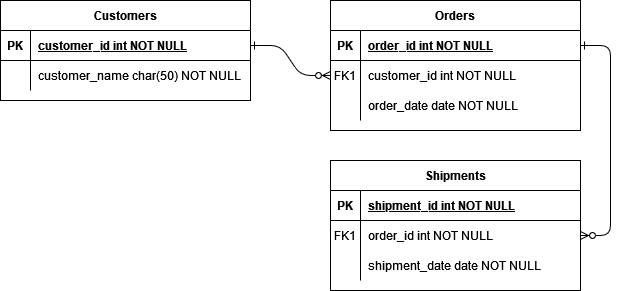

The diagram above was exported from draw.io. Its source (the exported page's mxGraphModel, read from the mxfile embedded in the PNG):
<mxGraphModel dx="1434" dy="754" grid="1" gridSize="10" guides="1" tooltips="1" connect="1" arrows="1" fold="1" page="1" pageScale="1" pageWidth="850" pageHeight="1100" math="0" shadow="0" extFonts="Permanent Marker^https://fonts.googleapis.com/css?family=Permanent+Marker">
  <root>
    <mxCell id="0" />
    <mxCell id="1" parent="0" />
    <mxCell id="C-vyLk0tnHw3VtMMgP7b-1" value="" style="edgeStyle=entityRelationEdgeStyle;endArrow=ERzeroToMany;startArrow=ERone;endFill=1;startFill=0;" parent="1" source="C-vyLk0tnHw3VtMMgP7b-24" target="C-vyLk0tnHw3VtMMgP7b-6" edge="1">
      <mxGeometry width="100" height="100" relative="1" as="geometry">
        <mxPoint x="340" y="720" as="sourcePoint" />
        <mxPoint x="440" y="620" as="targetPoint" />
      </mxGeometry>
    </mxCell>
    <mxCell id="C-vyLk0tnHw3VtMMgP7b-12" value="" style="edgeStyle=entityRelationEdgeStyle;endArrow=ERzeroToMany;startArrow=ERone;endFill=1;startFill=0;" parent="1" source="C-vyLk0tnHw3VtMMgP7b-3" target="C-vyLk0tnHw3VtMMgP7b-17" edge="1">
      <mxGeometry width="100" height="100" relative="1" as="geometry">
        <mxPoint x="400" y="180" as="sourcePoint" />
        <mxPoint x="460" y="205" as="targetPoint" />
      </mxGeometry>
    </mxCell>
    <mxCell id="C-vyLk0tnHw3VtMMgP7b-2" value="Orders" style="shape=table;startSize=30;container=1;collapsible=1;childLayout=tableLayout;fixedRows=1;rowLines=0;fontStyle=1;align=center;resizeLast=1;" parent="1" vertex="1">
      <mxGeometry x="450" y="120" width="250" height="130" as="geometry" />
    </mxCell>
    <mxCell id="C-vyLk0tnHw3VtMMgP7b-3" value="" style="shape=partialRectangle;collapsible=0;dropTarget=0;pointerEvents=0;fillColor=none;points=[[0,0.5],[1,0.5]];portConstraint=eastwest;top=0;left=0;right=0;bottom=1;" parent="C-vyLk0tnHw3VtMMgP7b-2" vertex="1">
      <mxGeometry y="30" width="250" height="30" as="geometry" />
    </mxCell>
    <mxCell id="C-vyLk0tnHw3VtMMgP7b-4" value="PK" style="shape=partialRectangle;overflow=hidden;connectable=0;fillColor=none;top=0;left=0;bottom=0;right=0;fontStyle=1;" parent="C-vyLk0tnHw3VtMMgP7b-3" vertex="1">
      <mxGeometry width="30" height="30" as="geometry" />
    </mxCell>
    <mxCell id="C-vyLk0tnHw3VtMMgP7b-5" value="order_id int NOT NULL " style="shape=partialRectangle;overflow=hidden;connectable=0;fillColor=none;top=0;left=0;bottom=0;right=0;align=left;spacingLeft=6;fontStyle=5;" parent="C-vyLk0tnHw3VtMMgP7b-3" vertex="1">
      <mxGeometry x="30" width="220" height="30" as="geometry" />
    </mxCell>
    <mxCell id="C-vyLk0tnHw3VtMMgP7b-6" value="" style="shape=partialRectangle;collapsible=0;dropTarget=0;pointerEvents=0;fillColor=none;points=[[0,0.5],[1,0.5]];portConstraint=eastwest;top=0;left=0;right=0;bottom=0;" parent="C-vyLk0tnHw3VtMMgP7b-2" vertex="1">
      <mxGeometry y="60" width="250" height="30" as="geometry" />
    </mxCell>
    <mxCell id="C-vyLk0tnHw3VtMMgP7b-7" value="FK1" style="shape=partialRectangle;overflow=hidden;connectable=0;fillColor=none;top=0;left=0;bottom=0;right=0;" parent="C-vyLk0tnHw3VtMMgP7b-6" vertex="1">
      <mxGeometry width="30" height="30" as="geometry" />
    </mxCell>
    <mxCell id="C-vyLk0tnHw3VtMMgP7b-8" value="customer_id int NOT NULL" style="shape=partialRectangle;overflow=hidden;connectable=0;fillColor=none;top=0;left=0;bottom=0;right=0;align=left;spacingLeft=6;" parent="C-vyLk0tnHw3VtMMgP7b-6" vertex="1">
      <mxGeometry x="30" width="220" height="30" as="geometry" />
    </mxCell>
    <mxCell id="C-vyLk0tnHw3VtMMgP7b-9" value="" style="shape=partialRectangle;collapsible=0;dropTarget=0;pointerEvents=0;fillColor=none;points=[[0,0.5],[1,0.5]];portConstraint=eastwest;top=0;left=0;right=0;bottom=0;" parent="C-vyLk0tnHw3VtMMgP7b-2" vertex="1">
      <mxGeometry y="90" width="250" height="30" as="geometry" />
    </mxCell>
    <mxCell id="C-vyLk0tnHw3VtMMgP7b-10" value="" style="shape=partialRectangle;overflow=hidden;connectable=0;fillColor=none;top=0;left=0;bottom=0;right=0;" parent="C-vyLk0tnHw3VtMMgP7b-9" vertex="1">
      <mxGeometry width="30" height="30" as="geometry" />
    </mxCell>
    <mxCell id="C-vyLk0tnHw3VtMMgP7b-11" value="order_date date NOT NULL" style="shape=partialRectangle;overflow=hidden;connectable=0;fillColor=none;top=0;left=0;bottom=0;right=0;align=left;spacingLeft=6;" parent="C-vyLk0tnHw3VtMMgP7b-9" vertex="1">
      <mxGeometry x="30" width="220" height="30" as="geometry" />
    </mxCell>
    <mxCell id="C-vyLk0tnHw3VtMMgP7b-13" value="Shipments" style="shape=table;startSize=30;container=1;collapsible=1;childLayout=tableLayout;fixedRows=1;rowLines=0;fontStyle=1;align=center;resizeLast=1;" parent="1" vertex="1">
      <mxGeometry x="450" y="280" width="250" height="130" as="geometry" />
    </mxCell>
    <mxCell id="C-vyLk0tnHw3VtMMgP7b-14" value="" style="shape=partialRectangle;collapsible=0;dropTarget=0;pointerEvents=0;fillColor=none;points=[[0,0.5],[1,0.5]];portConstraint=eastwest;top=0;left=0;right=0;bottom=1;" parent="C-vyLk0tnHw3VtMMgP7b-13" vertex="1">
      <mxGeometry y="30" width="250" height="30" as="geometry" />
    </mxCell>
    <mxCell id="C-vyLk0tnHw3VtMMgP7b-15" value="PK" style="shape=partialRectangle;overflow=hidden;connectable=0;fillColor=none;top=0;left=0;bottom=0;right=0;fontStyle=1;" parent="C-vyLk0tnHw3VtMMgP7b-14" vertex="1">
      <mxGeometry width="30" height="30" as="geometry" />
    </mxCell>
    <mxCell id="C-vyLk0tnHw3VtMMgP7b-16" value="shipment_id int NOT NULL " style="shape=partialRectangle;overflow=hidden;connectable=0;fillColor=none;top=0;left=0;bottom=0;right=0;align=left;spacingLeft=6;fontStyle=5;" parent="C-vyLk0tnHw3VtMMgP7b-14" vertex="1">
      <mxGeometry x="30" width="220" height="30" as="geometry" />
    </mxCell>
    <mxCell id="C-vyLk0tnHw3VtMMgP7b-17" value="" style="shape=partialRectangle;collapsible=0;dropTarget=0;pointerEvents=0;fillColor=none;points=[[0,0.5],[1,0.5]];portConstraint=eastwest;top=0;left=0;right=0;bottom=0;" parent="C-vyLk0tnHw3VtMMgP7b-13" vertex="1">
      <mxGeometry y="60" width="250" height="30" as="geometry" />
    </mxCell>
    <mxCell id="C-vyLk0tnHw3VtMMgP7b-18" value="FK1" style="shape=partialRectangle;overflow=hidden;connectable=0;fillColor=none;top=0;left=0;bottom=0;right=0;" parent="C-vyLk0tnHw3VtMMgP7b-17" vertex="1">
      <mxGeometry width="30" height="30" as="geometry" />
    </mxCell>
    <mxCell id="C-vyLk0tnHw3VtMMgP7b-19" value="order_id int NOT NULL" style="shape=partialRectangle;overflow=hidden;connectable=0;fillColor=none;top=0;left=0;bottom=0;right=0;align=left;spacingLeft=6;" parent="C-vyLk0tnHw3VtMMgP7b-17" vertex="1">
      <mxGeometry x="30" width="220" height="30" as="geometry" />
    </mxCell>
    <mxCell id="C-vyLk0tnHw3VtMMgP7b-20" value="" style="shape=partialRectangle;collapsible=0;dropTarget=0;pointerEvents=0;fillColor=none;points=[[0,0.5],[1,0.5]];portConstraint=eastwest;top=0;left=0;right=0;bottom=0;" parent="C-vyLk0tnHw3VtMMgP7b-13" vertex="1">
      <mxGeometry y="90" width="250" height="30" as="geometry" />
    </mxCell>
    <mxCell id="C-vyLk0tnHw3VtMMgP7b-21" value="" style="shape=partialRectangle;overflow=hidden;connectable=0;fillColor=none;top=0;left=0;bottom=0;right=0;" parent="C-vyLk0tnHw3VtMMgP7b-20" vertex="1">
      <mxGeometry width="30" height="30" as="geometry" />
    </mxCell>
    <mxCell id="C-vyLk0tnHw3VtMMgP7b-22" value="shipment_date date NOT NULL" style="shape=partialRectangle;overflow=hidden;connectable=0;fillColor=none;top=0;left=0;bottom=0;right=0;align=left;spacingLeft=6;" parent="C-vyLk0tnHw3VtMMgP7b-20" vertex="1">
      <mxGeometry x="30" width="220" height="30" as="geometry" />
    </mxCell>
    <mxCell id="C-vyLk0tnHw3VtMMgP7b-23" value="Customers" style="shape=table;startSize=30;container=1;collapsible=1;childLayout=tableLayout;fixedRows=1;rowLines=0;fontStyle=1;align=center;resizeLast=1;" parent="1" vertex="1">
      <mxGeometry x="120" y="120" width="250" height="100" as="geometry" />
    </mxCell>
    <mxCell id="C-vyLk0tnHw3VtMMgP7b-24" value="" style="shape=partialRectangle;collapsible=0;dropTarget=0;pointerEvents=0;fillColor=none;points=[[0,0.5],[1,0.5]];portConstraint=eastwest;top=0;left=0;right=0;bottom=1;" parent="C-vyLk0tnHw3VtMMgP7b-23" vertex="1">
      <mxGeometry y="30" width="250" height="30" as="geometry" />
    </mxCell>
    <mxCell id="C-vyLk0tnHw3VtMMgP7b-25" value="PK" style="shape=partialRectangle;overflow=hidden;connectable=0;fillColor=none;top=0;left=0;bottom=0;right=0;fontStyle=1;" parent="C-vyLk0tnHw3VtMMgP7b-24" vertex="1">
      <mxGeometry width="30" height="30" as="geometry" />
    </mxCell>
    <mxCell id="C-vyLk0tnHw3VtMMgP7b-26" value="customer_id int NOT NULL " style="shape=partialRectangle;overflow=hidden;connectable=0;fillColor=none;top=0;left=0;bottom=0;right=0;align=left;spacingLeft=6;fontStyle=5;" parent="C-vyLk0tnHw3VtMMgP7b-24" vertex="1">
      <mxGeometry x="30" width="220" height="30" as="geometry" />
    </mxCell>
    <mxCell id="C-vyLk0tnHw3VtMMgP7b-27" value="" style="shape=partialRectangle;collapsible=0;dropTarget=0;pointerEvents=0;fillColor=none;points=[[0,0.5],[1,0.5]];portConstraint=eastwest;top=0;left=0;right=0;bottom=0;" parent="C-vyLk0tnHw3VtMMgP7b-23" vertex="1">
      <mxGeometry y="60" width="250" height="30" as="geometry" />
    </mxCell>
    <mxCell id="C-vyLk0tnHw3VtMMgP7b-28" value="" style="shape=partialRectangle;overflow=hidden;connectable=0;fillColor=none;top=0;left=0;bottom=0;right=0;" parent="C-vyLk0tnHw3VtMMgP7b-27" vertex="1">
      <mxGeometry width="30" height="30" as="geometry" />
    </mxCell>
    <mxCell id="C-vyLk0tnHw3VtMMgP7b-29" value="customer_name char(50) NOT NULL" style="shape=partialRectangle;overflow=hidden;connectable=0;fillColor=none;top=0;left=0;bottom=0;right=0;align=left;spacingLeft=6;" parent="C-vyLk0tnHw3VtMMgP7b-27" vertex="1">
      <mxGeometry x="30" width="220" height="30" as="geometry" />
    </mxCell>
  </root>
</mxGraphModel>